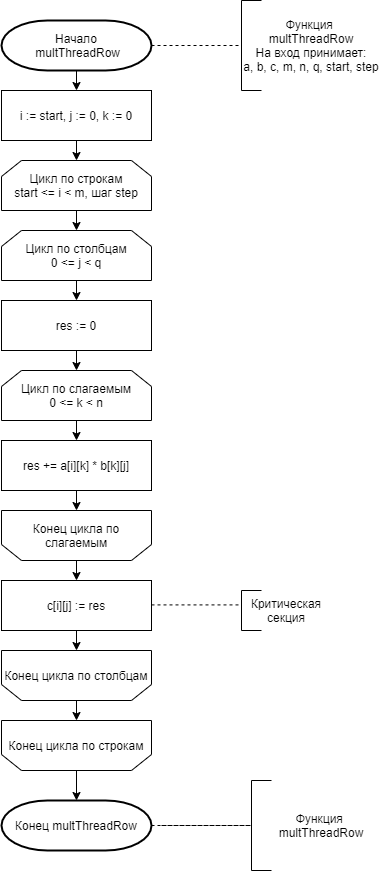

The diagram above was exported from draw.io. Its source (the exported page's mxGraphModel, read from the mxfile embedded in the PNG):
<mxGraphModel dx="1038" dy="11729" grid="1" gridSize="10" guides="1" tooltips="1" connect="1" arrows="1" fold="1" page="1" pageScale="1" pageWidth="1827" pageHeight="11169" background="#ffffff" math="0" shadow="0">
  <root>
    <mxCell id="0" />
    <mxCell id="1" parent="0" />
    <mxCell id="mzTDEa_XzC-Mk_3e8MP_-44" value="Начало&lt;br&gt;&amp;nbsp;multThreadRow" style="strokeWidth=2;html=1;shape=mxgraph.flowchart.terminator;whiteSpace=wrap;" parent="1" vertex="1">
      <mxGeometry x="640" y="-1990" width="150" height="50" as="geometry" />
    </mxCell>
    <mxCell id="mzTDEa_XzC-Mk_3e8MP_-45" value="" style="endArrow=none;dashed=1;html=1;exitX=1;exitY=0.5;exitDx=0;exitDy=0;exitPerimeter=0;" parent="1" edge="1">
      <mxGeometry width="50" height="50" relative="1" as="geometry">
        <mxPoint x="790" y="-1965" as="sourcePoint" />
        <mxPoint x="880" y="-1965" as="targetPoint" />
      </mxGeometry>
    </mxCell>
    <mxCell id="mzTDEa_XzC-Mk_3e8MP_-46" value="" style="endArrow=none;html=1;" parent="1" edge="1">
      <mxGeometry width="50" height="50" relative="1" as="geometry">
        <mxPoint x="880" y="-1920" as="sourcePoint" />
        <mxPoint x="880" y="-2010" as="targetPoint" />
      </mxGeometry>
    </mxCell>
    <mxCell id="mzTDEa_XzC-Mk_3e8MP_-47" value="" style="endArrow=none;html=1;" parent="1" edge="1">
      <mxGeometry width="50" height="50" relative="1" as="geometry">
        <mxPoint x="880" y="-2010" as="sourcePoint" />
        <mxPoint x="900" y="-2010" as="targetPoint" />
      </mxGeometry>
    </mxCell>
    <mxCell id="mzTDEa_XzC-Mk_3e8MP_-48" value="" style="endArrow=none;html=1;" parent="1" edge="1">
      <mxGeometry width="50" height="50" relative="1" as="geometry">
        <mxPoint x="880" y="-1920" as="sourcePoint" />
        <mxPoint x="900" y="-1920" as="targetPoint" />
      </mxGeometry>
    </mxCell>
    <mxCell id="mzTDEa_XzC-Mk_3e8MP_-49" value="Функция &lt;br&gt;multThreadRow&lt;br&gt;На вход принимает:&lt;br&gt;a, b, c, m, n, q, start, step" style="text;html=1;strokeColor=none;fillColor=none;align=center;verticalAlign=middle;whiteSpace=wrap;rounded=0;" parent="1" vertex="1">
      <mxGeometry x="880" y="-2010" width="140" height="90" as="geometry" />
    </mxCell>
    <mxCell id="mzTDEa_XzC-Mk_3e8MP_-52" value="Цикл по столбцам&lt;br&gt;0 &amp;lt;= j &amp;lt; q" style="shape=loopLimit;whiteSpace=wrap;html=1;fillColor=#ffffff;" parent="1" vertex="1">
      <mxGeometry x="640" y="-1780" width="150" height="50" as="geometry" />
    </mxCell>
    <mxCell id="mzTDEa_XzC-Mk_3e8MP_-53" value="res := 0" style="rounded=0;whiteSpace=wrap;html=1;fillColor=#ffffff;" parent="1" vertex="1">
      <mxGeometry x="640" y="-1710" width="150" height="50" as="geometry" />
    </mxCell>
    <mxCell id="mzTDEa_XzC-Mk_3e8MP_-55" value="" style="endArrow=classic;html=1;exitX=0.5;exitY=1;exitDx=0;exitDy=0;exitPerimeter=0;entryX=0.5;entryY=0;entryDx=0;entryDy=0;" parent="1" source="mzTDEa_XzC-Mk_3e8MP_-44" edge="1">
      <mxGeometry width="50" height="50" relative="1" as="geometry">
        <mxPoint x="910" y="-1650" as="sourcePoint" />
        <mxPoint x="715" y="-1920" as="targetPoint" />
      </mxGeometry>
    </mxCell>
    <mxCell id="mzTDEa_XzC-Mk_3e8MP_-56" value="" style="endArrow=classic;html=1;exitX=0.5;exitY=1;exitDx=0;exitDy=0;entryX=0.5;entryY=0;entryDx=0;entryDy=0;" parent="1" edge="1">
      <mxGeometry width="50" height="50" relative="1" as="geometry">
        <mxPoint x="715" y="-1870" as="sourcePoint" />
        <mxPoint x="715" y="-1850" as="targetPoint" />
      </mxGeometry>
    </mxCell>
    <mxCell id="mzTDEa_XzC-Mk_3e8MP_-57" value="" style="endArrow=classic;html=1;exitX=0.5;exitY=1;exitDx=0;exitDy=0;entryX=0.5;entryY=0;entryDx=0;entryDy=0;" parent="1" target="mzTDEa_XzC-Mk_3e8MP_-52" edge="1">
      <mxGeometry width="50" height="50" relative="1" as="geometry">
        <mxPoint x="715" y="-1800" as="sourcePoint" />
        <mxPoint x="740" y="-1790" as="targetPoint" />
      </mxGeometry>
    </mxCell>
    <mxCell id="mzTDEa_XzC-Mk_3e8MP_-58" value="" style="endArrow=classic;html=1;exitX=0.5;exitY=1;exitDx=0;exitDy=0;entryX=0.5;entryY=0;entryDx=0;entryDy=0;" parent="1" source="mzTDEa_XzC-Mk_3e8MP_-52" target="mzTDEa_XzC-Mk_3e8MP_-53" edge="1">
      <mxGeometry width="50" height="50" relative="1" as="geometry">
        <mxPoint x="1010" y="-1650" as="sourcePoint" />
        <mxPoint x="1060" y="-1700" as="targetPoint" />
      </mxGeometry>
    </mxCell>
    <mxCell id="mzTDEa_XzC-Mk_3e8MP_-59" value="" style="endArrow=classic;html=1;exitX=0.5;exitY=1;exitDx=0;exitDy=0;entryX=0.5;entryY=0;entryDx=0;entryDy=0;" parent="1" source="mzTDEa_XzC-Mk_3e8MP_-53" edge="1">
      <mxGeometry width="50" height="50" relative="1" as="geometry">
        <mxPoint x="880" y="-1550" as="sourcePoint" />
        <mxPoint x="715" y="-1640" as="targetPoint" />
      </mxGeometry>
    </mxCell>
    <mxCell id="mzTDEa_XzC-Mk_3e8MP_-60" value="res += a[i][k] * b[k][j]" style="rounded=0;whiteSpace=wrap;html=1;fillColor=#ffffff;" parent="1" vertex="1">
      <mxGeometry x="640" y="-1570" width="150" height="50" as="geometry" />
    </mxCell>
    <mxCell id="mzTDEa_XzC-Mk_3e8MP_-62" value="" style="shape=loopLimit;whiteSpace=wrap;html=1;fillColor=#ffffff;rotation=-180;" parent="1" vertex="1">
      <mxGeometry x="640" y="-1500" width="150" height="50" as="geometry" />
    </mxCell>
    <mxCell id="mzTDEa_XzC-Mk_3e8MP_-63" value="Конец цикла по слагаемым" style="text;html=1;strokeColor=none;fillColor=none;align=center;verticalAlign=middle;whiteSpace=wrap;rounded=0;" parent="1" vertex="1">
      <mxGeometry x="640" y="-1500" width="150" height="50" as="geometry" />
    </mxCell>
    <mxCell id="mzTDEa_XzC-Mk_3e8MP_-64" value="Конец multThreadRow" style="strokeWidth=2;html=1;shape=mxgraph.flowchart.terminator;whiteSpace=wrap;" parent="1" vertex="1">
      <mxGeometry x="640" y="-1210" width="150" height="50" as="geometry" />
    </mxCell>
    <mxCell id="mzTDEa_XzC-Mk_3e8MP_-65" value="" style="endArrow=classic;html=1;exitX=0.5;exitY=1;exitDx=0;exitDy=0;entryX=0.5;entryY=0;entryDx=0;entryDy=0;" parent="1" target="mzTDEa_XzC-Mk_3e8MP_-60" edge="1">
      <mxGeometry width="50" height="50" relative="1" as="geometry">
        <mxPoint x="715" y="-1590" as="sourcePoint" />
        <mxPoint x="920" y="-1400" as="targetPoint" />
      </mxGeometry>
    </mxCell>
    <mxCell id="mzTDEa_XzC-Mk_3e8MP_-66" value="" style="endArrow=classic;html=1;exitX=0.5;exitY=1;exitDx=0;exitDy=0;entryX=0.5;entryY=0;entryDx=0;entryDy=0;" parent="1" source="mzTDEa_XzC-Mk_3e8MP_-60" target="mzTDEa_XzC-Mk_3e8MP_-63" edge="1">
      <mxGeometry width="50" height="50" relative="1" as="geometry">
        <mxPoint x="900" y="-1280" as="sourcePoint" />
        <mxPoint x="950" y="-1330" as="targetPoint" />
      </mxGeometry>
    </mxCell>
    <mxCell id="mzTDEa_XzC-Mk_3e8MP_-78" value="" style="endArrow=none;dashed=1;html=1;exitX=1;exitY=0.5;exitDx=0;exitDy=0;exitPerimeter=0;" parent="1" source="mzTDEa_XzC-Mk_3e8MP_-64" edge="1">
      <mxGeometry width="50" height="50" relative="1" as="geometry">
        <mxPoint x="880" y="-1120" as="sourcePoint" />
        <mxPoint x="890" y="-1185" as="targetPoint" />
      </mxGeometry>
    </mxCell>
    <mxCell id="mzTDEa_XzC-Mk_3e8MP_-79" value="" style="endArrow=none;html=1;" parent="1" edge="1">
      <mxGeometry width="50" height="50" relative="1" as="geometry">
        <mxPoint x="890" y="-1150" as="sourcePoint" />
        <mxPoint x="890" y="-1210" as="targetPoint" />
      </mxGeometry>
    </mxCell>
    <mxCell id="mzTDEa_XzC-Mk_3e8MP_-80" value="" style="endArrow=none;dashed=1;html=1;exitX=1;exitY=0.5;exitDx=0;exitDy=0;exitPerimeter=0;" parent="1" edge="1">
      <mxGeometry width="50" height="50" relative="1" as="geometry">
        <mxPoint x="800" y="-1185" as="sourcePoint" />
        <mxPoint x="890" y="-1185" as="targetPoint" />
      </mxGeometry>
    </mxCell>
    <mxCell id="mzTDEa_XzC-Mk_3e8MP_-81" value="" style="endArrow=none;html=1;" parent="1" edge="1">
      <mxGeometry width="50" height="50" relative="1" as="geometry">
        <mxPoint x="890" y="-1140" as="sourcePoint" />
        <mxPoint x="890" y="-1230" as="targetPoint" />
      </mxGeometry>
    </mxCell>
    <mxCell id="mzTDEa_XzC-Mk_3e8MP_-82" value="" style="endArrow=none;html=1;" parent="1" edge="1">
      <mxGeometry width="50" height="50" relative="1" as="geometry">
        <mxPoint x="890" y="-1230" as="sourcePoint" />
        <mxPoint x="910" y="-1230" as="targetPoint" />
      </mxGeometry>
    </mxCell>
    <mxCell id="mzTDEa_XzC-Mk_3e8MP_-83" value="" style="endArrow=none;html=1;" parent="1" edge="1">
      <mxGeometry width="50" height="50" relative="1" as="geometry">
        <mxPoint x="890" y="-1140" as="sourcePoint" />
        <mxPoint x="910" y="-1140" as="targetPoint" />
      </mxGeometry>
    </mxCell>
    <mxCell id="mzTDEa_XzC-Mk_3e8MP_-84" value="Функция &lt;br&gt;multThreadRow" style="text;html=1;strokeColor=none;fillColor=none;align=center;verticalAlign=middle;whiteSpace=wrap;rounded=0;" parent="1" vertex="1">
      <mxGeometry x="890" y="-1230" width="140" height="90" as="geometry" />
    </mxCell>
    <mxCell id="mzTDEa_XzC-Mk_3e8MP_-85" value="i := start, j := 0, k := 0" style="rounded=0;whiteSpace=wrap;html=1;fillColor=#ffffff;" parent="1" vertex="1">
      <mxGeometry x="640" y="-1920" width="150" height="50" as="geometry" />
    </mxCell>
    <mxCell id="mzTDEa_XzC-Mk_3e8MP_-86" value="Цикл по строкам&lt;br&gt;start &amp;lt;= i &amp;lt; m, шаг step" style="shape=loopLimit;whiteSpace=wrap;html=1;fillColor=#ffffff;" parent="1" vertex="1">
      <mxGeometry x="640" y="-1850" width="150" height="50" as="geometry" />
    </mxCell>
    <mxCell id="mzTDEa_XzC-Mk_3e8MP_-88" value="Цикл по слагаемым&lt;br&gt;0 &amp;lt;= k &amp;lt; n" style="shape=loopLimit;whiteSpace=wrap;html=1;fillColor=#ffffff;" parent="1" vertex="1">
      <mxGeometry x="640" y="-1640" width="150" height="50" as="geometry" />
    </mxCell>
    <mxCell id="mzTDEa_XzC-Mk_3e8MP_-89" value="c[i][j] := res" style="rounded=0;whiteSpace=wrap;html=1;fillColor=#ffffff;" parent="1" vertex="1">
      <mxGeometry x="640" y="-1430" width="150" height="50" as="geometry" />
    </mxCell>
    <mxCell id="mzTDEa_XzC-Mk_3e8MP_-91" value="" style="shape=loopLimit;whiteSpace=wrap;html=1;fillColor=#ffffff;rotation=-180;" parent="1" vertex="1">
      <mxGeometry x="640" y="-1360" width="150" height="50" as="geometry" />
    </mxCell>
    <mxCell id="mzTDEa_XzC-Mk_3e8MP_-92" value="Конец цикла по столбцам" style="text;html=1;strokeColor=none;fillColor=none;align=center;verticalAlign=middle;whiteSpace=wrap;rounded=0;" parent="1" vertex="1">
      <mxGeometry x="640" y="-1360" width="150" height="50" as="geometry" />
    </mxCell>
    <mxCell id="mzTDEa_XzC-Mk_3e8MP_-93" value="" style="shape=loopLimit;whiteSpace=wrap;html=1;fillColor=#ffffff;rotation=-180;" parent="1" vertex="1">
      <mxGeometry x="640" y="-1290" width="150" height="50" as="geometry" />
    </mxCell>
    <mxCell id="mzTDEa_XzC-Mk_3e8MP_-94" value="Конец цикла по строкам" style="text;html=1;strokeColor=none;fillColor=none;align=center;verticalAlign=middle;whiteSpace=wrap;rounded=0;" parent="1" vertex="1">
      <mxGeometry x="640" y="-1290" width="150" height="50" as="geometry" />
    </mxCell>
    <mxCell id="mzTDEa_XzC-Mk_3e8MP_-95" value="" style="endArrow=classic;html=1;exitX=0.5;exitY=1;exitDx=0;exitDy=0;entryX=0.5;entryY=0;entryDx=0;entryDy=0;" parent="1" source="mzTDEa_XzC-Mk_3e8MP_-63" target="mzTDEa_XzC-Mk_3e8MP_-89" edge="1">
      <mxGeometry width="50" height="50" relative="1" as="geometry">
        <mxPoint x="860" y="-1320" as="sourcePoint" />
        <mxPoint x="910" y="-1370" as="targetPoint" />
      </mxGeometry>
    </mxCell>
    <mxCell id="mzTDEa_XzC-Mk_3e8MP_-96" value="" style="endArrow=classic;html=1;exitX=0.5;exitY=1;exitDx=0;exitDy=0;entryX=0.5;entryY=0;entryDx=0;entryDy=0;" parent="1" source="mzTDEa_XzC-Mk_3e8MP_-89" target="mzTDEa_XzC-Mk_3e8MP_-92" edge="1">
      <mxGeometry width="50" height="50" relative="1" as="geometry">
        <mxPoint x="550" y="-1250" as="sourcePoint" />
        <mxPoint x="600" y="-1300" as="targetPoint" />
      </mxGeometry>
    </mxCell>
    <mxCell id="mzTDEa_XzC-Mk_3e8MP_-97" value="" style="endArrow=classic;html=1;exitX=0.5;exitY=1;exitDx=0;exitDy=0;entryX=0.5;entryY=0;entryDx=0;entryDy=0;" parent="1" source="mzTDEa_XzC-Mk_3e8MP_-92" target="mzTDEa_XzC-Mk_3e8MP_-94" edge="1">
      <mxGeometry width="50" height="50" relative="1" as="geometry">
        <mxPoint x="540" y="-1220" as="sourcePoint" />
        <mxPoint x="590" y="-1270" as="targetPoint" />
      </mxGeometry>
    </mxCell>
    <mxCell id="mzTDEa_XzC-Mk_3e8MP_-98" value="" style="endArrow=classic;html=1;exitX=0.5;exitY=1;exitDx=0;exitDy=0;" parent="1" source="mzTDEa_XzC-Mk_3e8MP_-94" edge="1">
      <mxGeometry width="50" height="50" relative="1" as="geometry">
        <mxPoint x="660" y="-1060" as="sourcePoint" />
        <mxPoint x="715" y="-1210" as="targetPoint" />
      </mxGeometry>
    </mxCell>
    <mxCell id="mzTDEa_XzC-Mk_3e8MP_-100" value="" style="endArrow=none;dashed=1;html=1;exitX=1;exitY=0.5;exitDx=0;exitDy=0;exitPerimeter=0;" parent="1" edge="1">
      <mxGeometry width="50" height="50" relative="1" as="geometry">
        <mxPoint x="790" y="-1405.59" as="sourcePoint" />
        <mxPoint x="880" y="-1405.59" as="targetPoint" />
      </mxGeometry>
    </mxCell>
    <mxCell id="mzTDEa_XzC-Mk_3e8MP_-101" value="" style="endArrow=none;html=1;" parent="1" edge="1">
      <mxGeometry width="50" height="50" relative="1" as="geometry">
        <mxPoint x="880" y="-1380" as="sourcePoint" />
        <mxPoint x="880" y="-1420" as="targetPoint" />
      </mxGeometry>
    </mxCell>
    <mxCell id="mzTDEa_XzC-Mk_3e8MP_-102" value="" style="endArrow=none;html=1;" parent="1" edge="1">
      <mxGeometry width="50" height="50" relative="1" as="geometry">
        <mxPoint x="880" y="-1420" as="sourcePoint" />
        <mxPoint x="900" y="-1420" as="targetPoint" />
      </mxGeometry>
    </mxCell>
    <mxCell id="mzTDEa_XzC-Mk_3e8MP_-103" value="" style="endArrow=none;html=1;" parent="1" edge="1">
      <mxGeometry width="50" height="50" relative="1" as="geometry">
        <mxPoint x="880" y="-1380" as="sourcePoint" />
        <mxPoint x="900" y="-1380" as="targetPoint" />
      </mxGeometry>
    </mxCell>
    <mxCell id="mzTDEa_XzC-Mk_3e8MP_-104" value="Критическая секция" style="text;html=1;strokeColor=none;fillColor=none;align=center;verticalAlign=middle;whiteSpace=wrap;rounded=0;" parent="1" vertex="1">
      <mxGeometry x="880" y="-1420" width="90" height="40" as="geometry" />
    </mxCell>
  </root>
</mxGraphModel>